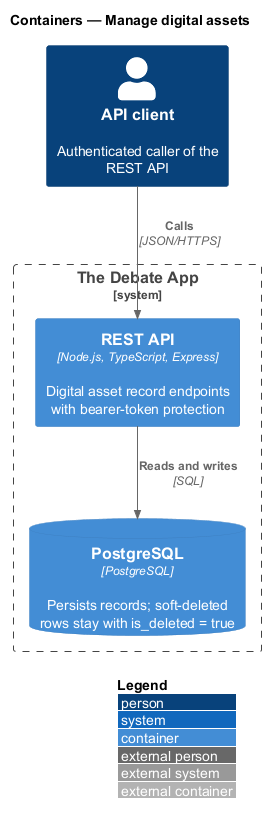

The diagram above was rendered by PlantUML. Its source (embedded in the PNG):
@startuml
!include <C4/C4_Container>
LAYOUT_WITH_LEGEND()
title Containers — Manage digital assets

Person(p, "API client", "Authenticated caller of the REST API")
System_Boundary(app, "The Debate App") {
  Container(api, "REST API", "Node.js, TypeScript, Express", "Digital asset record endpoints with bearer-token protection")
  ContainerDb(db, "PostgreSQL", "PostgreSQL", "Persists records; soft-deleted rows stay with is_deleted = true")
}
Rel(p, api, "Calls", "JSON/HTTPS")
Rel(api, db, "Reads and writes", "SQL")
@enduml